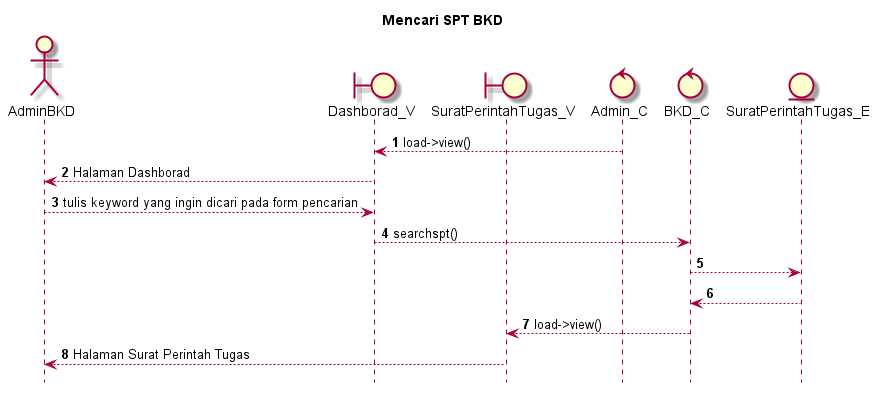

The diagram above was rendered by PlantUML. Its source (embedded in the PNG):
@startuml

autonumber
hide footbox
title Mencari SPT BKD

Actor AdminBKD
boundary Dashborad_V
boundary SuratPerintahTugas_V
control Admin_C
control BKD_C
Entity SuratPerintahTugas_E

Admin_C --> Dashborad_V: load->view()
Dashborad_V --> AdminBKD: Halaman Dashborad
AdminBKD --> Dashborad_V: tulis keyword yang ingin dicari pada form pencarian
Dashborad_V --> BKD_C: searchspt()
BKD_C --> SuratPerintahTugas_E:
    
    SuratPerintahTugas_E --> BKD_C:
    BKD_C --> SuratPerintahTugas_V: load->view()
    SuratPerintahTugas_V --> AdminBKD: Halaman Surat Perintah Tugas

@enduml